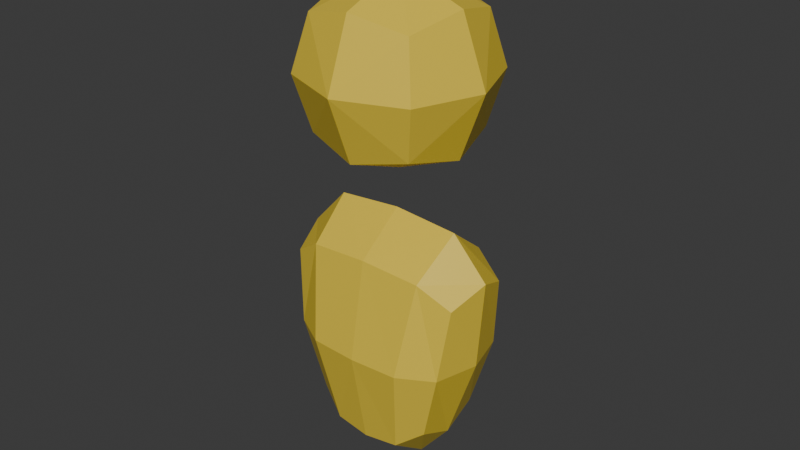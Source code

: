 # Source: Personaje_Ii.blend  (saved by Blender 4.3.34; exported with 4.5.12 LTS)
import bpy
from mathutils import Matrix  # noqa: F401  (used for matrix-valued properties, if any)

bpy.ops.wm.read_factory_settings(use_empty=True)
scene = bpy.context.scene
scene.name = 'Scene'

# ---- collections
col_collection = bpy.data.collections.new('Collection'); scene.collection.children.link(col_collection)

# ---- materials (node trees are filled in below, after node groups)
mat_material_007 = bpy.data.materials.new('Material.007')

# ---- material node trees
mat_material_007.use_nodes = True; mat_material_007.node_tree.nodes.clear()
_N = mat_material_007.node_tree.nodes; _L = mat_material_007.node_tree.links
n0 = _N.new('ShaderNodeBsdfPrincipled'); n0.name = 'Principled BSDF'; n0.location = (10, 300)
n0.inputs[0].default_value = (0.8005, 0.5861, 0.04734, 1.0)
n1 = _N.new('ShaderNodeOutputMaterial'); n1.name = 'Material Output'; n1.location = (300, 300)
_L.new(n0.outputs[0], n1.inputs[0])
n1.is_active_output = True

# ---- world
world_world = bpy.data.worlds.new('World'); scene.world = world_world
world_world.use_nodes = True; world_world.node_tree.nodes.clear()
_N = world_world.node_tree.nodes; _L = world_world.node_tree.links
n0 = _N.new('ShaderNodeOutputWorld'); n0.name = 'World Output'; n0.location = (300, 300)
n1 = _N.new('ShaderNodeBackground'); n1.name = 'Background'; n1.location = (10, 300)
n1.inputs[0].default_value = (0.05088, 0.05088, 0.05088, 1.0)
_L.new(n1.outputs[0], n0.inputs[0])
n0.is_active_output = True
world_world.color = (0.05088, 0.05088, 0.05088)
world_world.sun_shadow_jitter_overblur = 0.0

# ---- meshes
me_cube_005 = bpy.data.meshes.new('Cube.005')
me_cube_005.from_pydata([(0.4104, 0.01212, -1.0), (1.0, 0.01212, 1.0), (0.4104, 1.0, -1.0), (1.0, 1.0, 1.0), (0.0, 1.0, -1.0), (0.0, 1.0, 1.0), (0.0, 0.01212, -1.0), (0.0, 0.01212, 1.0), (-0.7467, -0.2117, 1.057), (-0.7467, -0.2117, 2.55), (-0.7467, 1.282, 1.057), (-0.7467, 1.282, 2.55), (0.7467, -0.2117, 1.057), (0.7467, -0.2117, 2.55), (0.7467, 1.282, 1.057), (0.7467, 1.282, 2.55)], [], [(4, 5, 3, 2), (2, 3, 1, 0), (4, 2, 0, 6), (3, 5, 7, 1), (0, 1, 7, 6), (8, 9, 11, 10), (10, 11, 15, 14), (14, 15, 13, 12), (12, 13, 9, 8), (10, 14, 12, 8), (15, 11, 9, 13)])
_uv = me_cube_005.uv_layers.new(name='UVMap')
_uv.uv.foreach_set('vector', [0.375, 0.375, 0.625, 0.375, 0.625, 0.5, 0.375, 0.5, 0.375, 0.5, 0.625, 0.5, 0.625, 0.75, 0.375, 0.75, 0.25, 0.5, 0.375, 0.5, 0.375, 0.75, 0.25, 0.75, 0.625, 0.5, 0.75, 0.5, 0.75, 0.75, 0.625, 0.75, 0.375, 0.75, 0.625, 0.75, 0.625, 0.875, 0.375, 0.875, 0.375, 0.0, 0.625, 0.0, 0.625, 0.25, 0.375, 0.25, 0.375, 0.25, 0.625, 0.25, 0.625, 0.5, 0.375, 0.5, 0.375, 0.5, 0.625, 0.5, 0.625, 0.75, 0.375, 0.75, 0.375, 0.75, 0.625, 0.75, 0.625, 1.0, 0.375, 1.0, 0.125, 0.5, 0.375, 0.5, 0.375, 0.75, 0.125, 0.75, 0.625, 0.5, 0.875, 0.5, 0.875, 0.75, 0.625, 0.75])
me_cube_005.materials.append(mat_material_007)
me_cube_005.update()

# ---- objects
ob_cube_003 = bpy.data.objects.new('Cube.003', me_cube_005)

# ---- transforms, parenting, visibility, modifiers, constraints
ob_cube_003.location = (0.0, 0.0, 0.0)
_m = ob_cube_003.modifiers.new('Mirror', 'MIRROR')
_m = ob_cube_003.modifiers.new('SurfaceDeform', 'SURFACE_DEFORM')
_m.falloff = 4.6
_m = ob_cube_003.modifiers.new('Subdivision', 'SUBSURF')
_m.render_levels = 1

# ---- collection membership
col_collection.objects.link(ob_cube_003)

# ---- scene / render settings (as saved in the file)
scene.frame_start = 1; scene.frame_end = 250; scene.frame_set(1)
scene.render.engine = 'BLENDER_EEVEE_NEXT'
bpy.context.view_layer.update()

# ---- added for rendering (the .blend has no active camera and no usable light): camera, sun
cam_auto = bpy.data.cameras.new('AutoCamera')
cam_auto.lens = 50.0
cam_auto.sensor_width = 36.0
cam_auto.clip_end = 1000.0
ob_auto_camera = bpy.data.objects.new('AutoCamera', cam_auto)
scene.collection.objects.link(ob_auto_camera)
ob_auto_camera.location = (4.0154, -4.28343, 3.98746)
ob_auto_camera.rotation_euler = (1.09748, -7.21219e-08, 0.694738)
scene.camera = ob_auto_camera
light_auto_sun = bpy.data.lights.new('AutoSun', 'SUN')
light_auto_sun.energy = 3.0
light_auto_sun.angle = 0.0523599
ob_auto_sun = bpy.data.objects.new('AutoSun', light_auto_sun)
scene.collection.objects.link(ob_auto_sun)
ob_auto_sun.rotation_euler = (0.872665, 0.174533, 0.523599)
bpy.context.view_layer.update()
